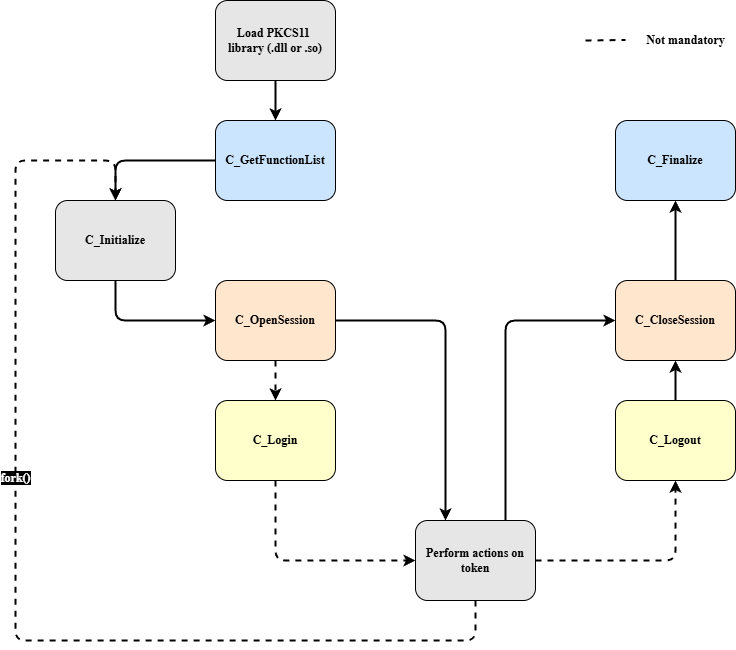

The diagram above was exported from draw.io. Its source (the exported page's mxGraphModel, read from the mxfile embedded in the PNG):
<mxGraphModel dx="1723" dy="659" grid="1" gridSize="10" guides="1" tooltips="1" connect="1" arrows="1" fold="1" page="1" pageScale="1" pageWidth="850" pageHeight="1100" math="0" shadow="0">
  <root>
    <mxCell id="0" />
    <mxCell id="1" parent="0" />
    <mxCell id="Y6A-FTrwda0T62jnkoCY-15" style="edgeStyle=orthogonalEdgeStyle;rounded=0;orthogonalLoop=1;jettySize=auto;html=1;entryX=0.5;entryY=0;entryDx=0;entryDy=0;fontStyle=1;fontSize=12;strokeWidth=2;fontFamily=Times New Roman;" parent="1" source="Y6A-FTrwda0T62jnkoCY-1" target="Y6A-FTrwda0T62jnkoCY-4" edge="1">
      <mxGeometry relative="1" as="geometry" />
    </mxCell>
    <mxCell id="Y6A-FTrwda0T62jnkoCY-1" value="Load PKCS11&amp;nbsp;&lt;div&gt;&lt;font style=&quot;color: rgb(0, 0, 0);&quot;&gt;library (.dll or .so)&lt;/font&gt;&lt;/div&gt;" style="rounded=1;whiteSpace=wrap;html=1;fillColor=light-dark(#E6E6E6,#000000);fontStyle=1;fontSize=12;fontFamily=Times New Roman;" parent="1" vertex="1">
      <mxGeometry x="80" y="40" width="120" height="80" as="geometry" />
    </mxCell>
    <mxCell id="Y6A-FTrwda0T62jnkoCY-13" style="edgeStyle=orthogonalEdgeStyle;rounded=1;orthogonalLoop=1;jettySize=auto;html=1;entryX=0.5;entryY=0;entryDx=0;entryDy=0;fontStyle=1;fontSize=12;strokeWidth=2;curved=0;fontFamily=Times New Roman;" parent="1" source="Y6A-FTrwda0T62jnkoCY-4" target="Y6A-FTrwda0T62jnkoCY-5" edge="1">
      <mxGeometry relative="1" as="geometry" />
    </mxCell>
    <mxCell id="Y6A-FTrwda0T62jnkoCY-4" value="&lt;span style=&quot;color: rgb(0, 0, 0);&quot;&gt;C_GetFunctionList&lt;/span&gt;" style="rounded=1;whiteSpace=wrap;html=1;fillColor=light-dark(#CCE5FF,var(--ge-dark-color, #121212));fontStyle=1;fontSize=12;fontFamily=Times New Roman;" parent="1" vertex="1">
      <mxGeometry x="80" y="160" width="120" height="80" as="geometry" />
    </mxCell>
    <mxCell id="Y6A-FTrwda0T62jnkoCY-14" style="edgeStyle=orthogonalEdgeStyle;rounded=1;orthogonalLoop=1;jettySize=auto;html=1;entryX=0;entryY=0.5;entryDx=0;entryDy=0;fontStyle=1;fontSize=12;strokeWidth=2;curved=0;fontFamily=Times New Roman;exitX=0.5;exitY=1;exitDx=0;exitDy=0;" parent="1" source="Y6A-FTrwda0T62jnkoCY-5" target="Y6A-FTrwda0T62jnkoCY-9" edge="1">
      <mxGeometry relative="1" as="geometry">
        <Array as="points">
          <mxPoint x="-20" y="360" />
        </Array>
      </mxGeometry>
    </mxCell>
    <mxCell id="Y6A-FTrwda0T62jnkoCY-5" value="&lt;div&gt;&lt;span style=&quot;color: rgb(0, 0, 0);&quot;&gt;C_Initialize&lt;/span&gt;&lt;/div&gt;" style="rounded=1;whiteSpace=wrap;html=1;fillColor=light-dark(#E6E6E6,#000000);fontStyle=1;fontSize=12;fontFamily=Times New Roman;" parent="1" vertex="1">
      <mxGeometry x="-80" y="240" width="120" height="80" as="geometry" />
    </mxCell>
    <mxCell id="Y6A-FTrwda0T62jnkoCY-6" value="C_Finalize" style="rounded=1;whiteSpace=wrap;html=1;fillColor=light-dark(#CCE5FF,var(--ge-dark-color, #121212));fontStyle=1;fontSize=12;fontFamily=Times New Roman;" parent="1" vertex="1">
      <mxGeometry x="480" y="160" width="120" height="80" as="geometry" />
    </mxCell>
    <mxCell id="Y6A-FTrwda0T62jnkoCY-19" style="edgeStyle=orthogonalEdgeStyle;rounded=1;orthogonalLoop=1;jettySize=auto;html=1;entryX=0.5;entryY=1;entryDx=0;entryDy=0;fontStyle=1;fontSize=12;strokeWidth=2;curved=0;fontFamily=Times New Roman;" parent="1" source="Y6A-FTrwda0T62jnkoCY-7" target="Y6A-FTrwda0T62jnkoCY-6" edge="1">
      <mxGeometry relative="1" as="geometry" />
    </mxCell>
    <mxCell id="Y6A-FTrwda0T62jnkoCY-7" value="C_CloseSession" style="rounded=1;whiteSpace=wrap;html=1;fillColor=light-dark(#FFE6CC,var(--ge-dark-color, #121212));fontStyle=1;fontSize=12;fontFamily=Times New Roman;" parent="1" vertex="1">
      <mxGeometry x="480" y="320" width="120" height="80" as="geometry" />
    </mxCell>
    <mxCell id="Y6A-FTrwda0T62jnkoCY-18" style="edgeStyle=orthogonalEdgeStyle;rounded=1;orthogonalLoop=1;jettySize=auto;html=1;entryX=0.5;entryY=1;entryDx=0;entryDy=0;fontStyle=1;fontSize=12;curved=0;fontFamily=Times New Roman;strokeWidth=2;" parent="1" source="Y6A-FTrwda0T62jnkoCY-8" target="Y6A-FTrwda0T62jnkoCY-7" edge="1">
      <mxGeometry relative="1" as="geometry" />
    </mxCell>
    <mxCell id="Y6A-FTrwda0T62jnkoCY-8" value="C_Logout" style="rounded=1;whiteSpace=wrap;html=1;fillColor=light-dark(#FFFFCC,var(--ge-dark-color, #121212));fontStyle=1;fontSize=12;fontFamily=Times New Roman;strokeColor=default;" parent="1" vertex="1">
      <mxGeometry x="480" y="440" width="120" height="80" as="geometry" />
    </mxCell>
    <mxCell id="Y6A-FTrwda0T62jnkoCY-16" style="edgeStyle=orthogonalEdgeStyle;rounded=1;orthogonalLoop=1;jettySize=auto;html=1;entryX=0.5;entryY=0;entryDx=0;entryDy=0;fillColor=light-dark(#CCFFCC,var(--ge-dark-color, #121212));fontStyle=1;fontSize=12;dashed=1;strokeWidth=2;curved=0;fontFamily=Times New Roman;" parent="1" source="Y6A-FTrwda0T62jnkoCY-9" target="Y6A-FTrwda0T62jnkoCY-12" edge="1">
      <mxGeometry relative="1" as="geometry" />
    </mxCell>
    <mxCell id="Y6A-FTrwda0T62jnkoCY-27" style="edgeStyle=orthogonalEdgeStyle;rounded=1;orthogonalLoop=1;jettySize=auto;html=1;entryX=0.25;entryY=0;entryDx=0;entryDy=0;strokeWidth=2;curved=0;fontFamily=Times New Roman;" parent="1" source="Y6A-FTrwda0T62jnkoCY-9" target="Y6A-FTrwda0T62jnkoCY-21" edge="1">
      <mxGeometry relative="1" as="geometry">
        <Array as="points">
          <mxPoint x="310" y="360" />
        </Array>
      </mxGeometry>
    </mxCell>
    <mxCell id="Y6A-FTrwda0T62jnkoCY-9" value="C_OpenSession" style="rounded=1;whiteSpace=wrap;html=1;fillColor=light-dark(#FFE6CC,var(--ge-dark-color, #121212));fontStyle=1;fontSize=12;fontFamily=Times New Roman;" parent="1" vertex="1">
      <mxGeometry x="80" y="320" width="120" height="80" as="geometry" />
    </mxCell>
    <mxCell id="Y6A-FTrwda0T62jnkoCY-22" style="edgeStyle=orthogonalEdgeStyle;rounded=1;orthogonalLoop=1;jettySize=auto;html=1;entryX=0;entryY=0.5;entryDx=0;entryDy=0;fontStyle=1;fontSize=12;dashed=1;strokeWidth=2;curved=0;fontFamily=Times New Roman;" parent="1" source="Y6A-FTrwda0T62jnkoCY-12" target="Y6A-FTrwda0T62jnkoCY-21" edge="1">
      <mxGeometry relative="1" as="geometry">
        <Array as="points">
          <mxPoint x="140" y="600" />
        </Array>
      </mxGeometry>
    </mxCell>
    <mxCell id="Y6A-FTrwda0T62jnkoCY-12" value="C_Login" style="rounded=1;whiteSpace=wrap;html=1;fillColor=light-dark(#FFFFCC,var(--ge-dark-color, #121212));fontStyle=1;fontSize=12;fontFamily=Times New Roman;strokeColor=default;" parent="1" vertex="1">
      <mxGeometry x="80" y="440" width="120" height="80" as="geometry" />
    </mxCell>
    <mxCell id="Y6A-FTrwda0T62jnkoCY-24" style="edgeStyle=orthogonalEdgeStyle;rounded=1;orthogonalLoop=1;jettySize=auto;html=1;fillColor=#f5f5f5;strokeColor=#000000;fontStyle=1;fontSize=12;gradientColor=#b3b3b3;dashed=1;strokeWidth=2;curved=0;fontFamily=Times New Roman;endArrow=classic;endFill=1;" parent="1" source="Y6A-FTrwda0T62jnkoCY-21" edge="1">
      <mxGeometry relative="1" as="geometry">
        <mxPoint x="-20" y="240" as="targetPoint" />
        <Array as="points">
          <mxPoint x="340" y="680" />
          <mxPoint x="-120" y="680" />
          <mxPoint x="-120" y="200" />
          <mxPoint x="-20" y="200" />
        </Array>
      </mxGeometry>
    </mxCell>
    <mxCell id="Y6A-FTrwda0T62jnkoCY-26" value="&lt;font style=&quot;color: rgb(255, 255, 255); background-color: light-dark(rgb(0, 0, 0), rgb(0, 0, 0));&quot;&gt;fork()&lt;/font&gt;" style="edgeLabel;html=1;align=center;verticalAlign=middle;resizable=0;points=[];fontStyle=1;fontSize=12;fontFamily=Times New Roman;" parent="Y6A-FTrwda0T62jnkoCY-24" vertex="1" connectable="0">
      <mxGeometry x="0.1846" y="1" relative="1" as="geometry">
        <mxPoint as="offset" />
      </mxGeometry>
    </mxCell>
    <mxCell id="Y6A-FTrwda0T62jnkoCY-25" style="edgeStyle=orthogonalEdgeStyle;rounded=1;orthogonalLoop=1;jettySize=auto;html=1;entryX=0.5;entryY=1;entryDx=0;entryDy=0;fontStyle=1;fontSize=12;dashed=1;strokeWidth=2;curved=0;fontFamily=Times New Roman;" parent="1" source="Y6A-FTrwda0T62jnkoCY-21" target="Y6A-FTrwda0T62jnkoCY-8" edge="1">
      <mxGeometry relative="1" as="geometry" />
    </mxCell>
    <mxCell id="Y6A-FTrwda0T62jnkoCY-28" style="edgeStyle=orthogonalEdgeStyle;rounded=1;orthogonalLoop=1;jettySize=auto;html=1;entryX=0;entryY=0.5;entryDx=0;entryDy=0;strokeWidth=2;curved=0;fontFamily=Times New Roman;" parent="1" source="Y6A-FTrwda0T62jnkoCY-21" target="Y6A-FTrwda0T62jnkoCY-7" edge="1">
      <mxGeometry relative="1" as="geometry">
        <Array as="points">
          <mxPoint x="370" y="360" />
        </Array>
      </mxGeometry>
    </mxCell>
    <mxCell id="Y6A-FTrwda0T62jnkoCY-21" value="Perform actions on token" style="rounded=1;whiteSpace=wrap;html=1;fillColor=light-dark(#E6E6E6,var(--ge-dark-color, #121212));fontStyle=1;fontSize=12;fontFamily=Times New Roman;" parent="1" vertex="1">
      <mxGeometry x="280" y="560" width="120" height="80" as="geometry" />
    </mxCell>
    <mxCell id="2" value="" style="endArrow=none;dashed=1;html=1;strokeWidth=2;fontFamily=Times New Roman;" parent="1" edge="1">
      <mxGeometry width="50" height="50" relative="1" as="geometry">
        <mxPoint x="450" y="80" as="sourcePoint" />
        <mxPoint x="490" y="79.5" as="targetPoint" />
      </mxGeometry>
    </mxCell>
    <mxCell id="3" value="Not mandatory" style="text;html=1;align=center;verticalAlign=middle;resizable=0;points=[];autosize=1;strokeColor=none;fillColor=none;fontStyle=1;fontFamily=Times New Roman;" parent="1" vertex="1">
      <mxGeometry x="500" y="65" width="100" height="30" as="geometry" />
    </mxCell>
  </root>
</mxGraphModel>